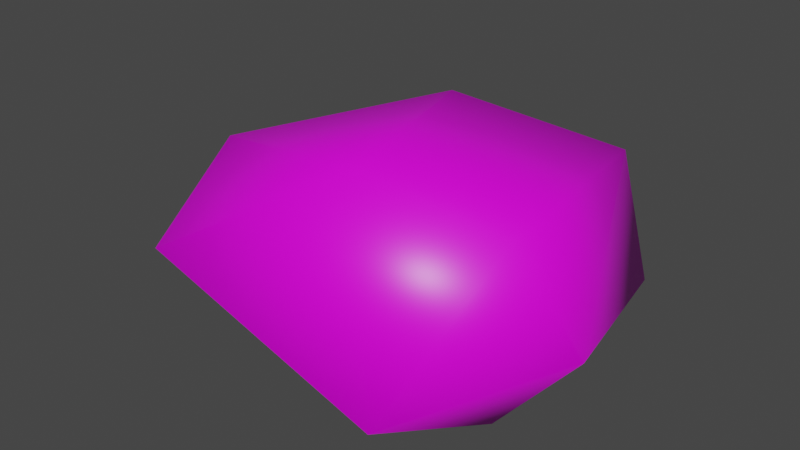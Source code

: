 # Source: rock4.blend  (saved by Blender 2.92.15; exported with 4.5.12 LTS)
import bpy
from mathutils import Matrix  # noqa: F401  (used for matrix-valued properties, if any)

bpy.ops.wm.read_factory_settings(use_empty=True)
scene = bpy.context.scene
scene.name = 'Scene'

# ---- collections
col_collection = bpy.data.collections.new('Collection'); scene.collection.children.link(col_collection)

# ---- images (referenced by path relative to the original .blend; pixels are not part of the script)
import os
ASSET_DIR = os.environ.get("B2B_ASSET_DIR", "")  # directory of the original .blend (textures are referenced by path, not embedded)
HERE = os.path.dirname(os.path.abspath(__file__))  # packed textures are extracted next to this script under _unpacked/

def load_image(name, relpath, width, height, colorspace="sRGB"):
    """Load a texture the original file referenced (path relative to the .blend, or extracted next to this script)."""
    p = next((c for c in (os.path.join(HERE, relpath), os.path.join(ASSET_DIR, relpath)) if relpath and os.path.exists(c)), "")
    if p:
        img = bpy.data.images.load(p, check_existing=True)
        img.name = name
    else:  # same state as the original file: an image datablock whose file is absent (Cycles renders it pink)
        img = bpy.data.images.new(name, width, height)
        img.source = "FILE"
        img.filepath = "//" + (relpath or name)
    img.colorspace_settings.name = colorspace
    return img
img_rock024_1k_color_jpg = load_image('Rock024_1K_Color.jpg', 'Rock024_1K_Color.jpg', 1024, 1024, 'sRGB')

# ---- materials (node trees are filled in below, after node groups)
mat_material = bpy.data.materials.new('Material')
mat_material.alpha_threshold = 0.0
mat_material.use_transparent_shadow = False
mat_material.line_color = (0.0, 0.0, 0.0, 1.0)

# ---- material node trees
mat_material.use_nodes = True; mat_material.node_tree.nodes.clear()
_N = mat_material.node_tree.nodes; _L = mat_material.node_tree.links
n0 = _N.new('ShaderNodeOutputMaterial'); n0.name = 'Material Output'; n0.location = (300, 300)
n1 = _N.new('ShaderNodeBsdfPrincipled'); n1.name = 'Principled BSDF'; n1.location = (10, 300)
n1.distribution = 'GGX'
n1.subsurface_method = 'BURLEY'
n1.inputs[2].default_value = 0.4
n1.inputs[3].default_value = 1.45
n1.inputs[27].default_value = (0.0, 0.0, 0.0, 1.0)
n1.inputs[28].default_value = 1.0
n2 = _N.new('ShaderNodeTexImage'); n2.name = 'Image Texture'; n2.location = (-371, 143)
n2.image = img_rock024_1k_color_jpg
_L.new(n1.outputs[0], n0.inputs[0])
_L.new(n2.outputs[0], n1.inputs[0])
n0.is_active_output = True

# ---- world
world_world = bpy.data.worlds.new('World'); scene.world = world_world
world_world.use_nodes = True; world_world.node_tree.nodes.clear()
_N = world_world.node_tree.nodes; _L = world_world.node_tree.links
n0 = _N.new('ShaderNodeOutputWorld'); n0.name = 'World Output'; n0.location = (300, 300)
n1 = _N.new('ShaderNodeBackground'); n1.name = 'Background'; n1.location = (10, 300)
n1.inputs[0].default_value = (0.05088, 0.05088, 0.05088, 1.0)
_L.new(n1.outputs[0], n0.inputs[0])
n0.is_active_output = True
world_world.color = (0.05088, 0.05088, 0.05088)
world_world.use_sun_shadow = False
world_world.sun_shadow_jitter_overblur = 0.0

# ---- meshes
me_cube = bpy.data.meshes.new('Cube')
me_cube.from_pydata([(0.1341, 0.6016, 0.7858), (-0.1918, 0.5969, -0.4264), (-1.227, -0.408, 0.8128), (1.275, -0.2303, 0.4076), (0.9283, -0.6116, 0.6655), (0.6103, -0.4905, 1.249), (0.9331, 0.3886, 0.5689), (-0.9713, 0.434, 0.6026), (-0.8104, -0.07385, -0.7471), (-1.587, -0.4914, 0.01828), (-0.9047, 0.002413, 1.244), (0.961, -0.4144, -0.8085), (-0.03601, -0.6354, -0.8931), (0.4808, -0.6547, -0.2724), (-0.3482, -0.7377, 0.639), (0.7282, 0.3329, -0.8557), (0.1839, -0.3046, -1.073)], [], [(6, 3, 15), (14, 5, 2), (2, 5, 10), (0, 1, 7), (8, 9, 7), (8, 7, 1), (2, 10, 9), (14, 2, 9), (9, 12, 14), (12, 13, 14), (13, 4, 14), (6, 15, 1), (1, 16, 8), (1, 15, 16), (15, 11, 16), (15, 3, 11), (11, 3, 4), (11, 4, 13), (3, 5, 4), (5, 3, 6), (5, 6, 0), (6, 1, 0), (0, 7, 10), (9, 10, 7), (16, 11, 12), (12, 11, 13), (8, 16, 12), (8, 12, 9), (5, 14, 4), (10, 5, 0)])
me_cube.polygons.foreach_set('use_smooth', [True] * 30)
_uv = me_cube.uv_layers.new(name='UVMap')
_uv.uv.foreach_set('vector', [0.551, 0.5174, 0.5089, 0.4956, 0.5757, 0.4694, 0.4099, 0.3948, 0.3416, 0.43, 0.4292, 0.3392, 0.4292, 0.3392, 0.3416, 0.43, 0.3927, 0.3443, 0.5425, 0.4419, 0.555, 0.3594, 0.6145, 0.4229, 0.4019, 0.6363, 0.348, 0.6191, 0.4019, 0.5545, 0.593, 0.3392, 0.6145, 0.4229, 0.555, 0.3594, 0.3416, 0.5608, 0.3626, 0.5205, 0.348, 0.6191, 0.4099, 0.3948, 0.4292, 0.3392, 0.4875, 0.3453, 0.4875, 0.3453, 0.4875, 0.4653, 0.4099, 0.3948, 0.4875, 0.4653, 0.4341, 0.4739, 0.4099, 0.3948, 0.4341, 0.4739, 0.3647, 0.4678, 0.4099, 0.3948, 0.4875, 0.4353, 0.4902, 0.3401, 0.555, 0.3594, 0.5757, 0.5882, 0.6355, 0.5681, 0.628, 0.6261, 0.5757, 0.5882, 0.5867, 0.5368, 0.6355, 0.5681, 0.5867, 0.5368, 0.6334, 0.5127, 0.6355, 0.5681, 0.5867, 0.5368, 0.6104, 0.4694, 0.6334, 0.5127, 0.4483, 0.5205, 0.3671, 0.4977, 0.3647, 0.4678, 0.4483, 0.5205, 0.3647, 0.4678, 0.4341, 0.4739, 0.5089, 0.4956, 0.4911, 0.5666, 0.4875, 0.5263, 0.4911, 0.5666, 0.5089, 0.4956, 0.551, 0.5174, 0.4911, 0.5666, 0.551, 0.5174, 0.5757, 0.5673, 0.4875, 0.4353, 0.555, 0.3594, 0.5425, 0.4419, 0.5425, 0.4419, 0.6145, 0.4229, 0.6145, 0.4694, 0.348, 0.6191, 0.3626, 0.5205, 0.4019, 0.5545, 0.6355, 0.5681, 0.6334, 0.5127, 0.6584, 0.5743, 0.4875, 0.4653, 0.4483, 0.5205, 0.4341, 0.4739, 0.628, 0.6261, 0.6355, 0.5681, 0.6584, 0.5743, 0.628, 0.6261, 0.6584, 0.5743, 0.6584, 0.6537, 0.3416, 0.43, 0.4099, 0.3948, 0.3647, 0.4678, 0.5504, 0.6436, 0.4911, 0.5666, 0.5757, 0.5673])
me_cube.materials.append(mat_material)
me_cube.use_remesh_preserve_volume = False
me_cube.use_remesh_preserve_attributes = False
me_cube.use_mirror_vertex_groups = False
me_cube.update()

# ---- objects
ob_cube = bpy.data.objects.new('Cube', me_cube)

# ---- transforms, parenting, visibility, modifiers, constraints
ob_cube.location = (0.0, 0.0, 0.0)
ob_cube.rotation_euler = (1.571, -0.0, 0.0)
ob_cube.lock_rotations_4d = False
ob_cube.empty_display_type = 'ARROWS'
ob_cube.lineart.crease_threshold = 0.0

# ---- collection membership
col_collection.objects.link(ob_cube)

# ---- scene / render settings (as saved in the file)
scene.frame_start = 1; scene.frame_end = 250; scene.frame_set(1)
scene.render.engine = 'BLENDER_EEVEE_NEXT'
scene.cycles.use_denoising = False
scene.cycles.samples = 128
scene.cycles.sampling_pattern = 'TABULATED_SOBOL'
scene.cycles.use_adaptive_sampling = False
scene.cycles.use_light_tree = False
scene.view_settings.view_transform = 'Filmic'
bpy.context.view_layer.update()

# ---- added for rendering (the .blend has no active camera and no usable light): camera, sun
cam_auto = bpy.data.cameras.new('AutoCamera')
cam_auto.lens = 50.0
cam_auto.sensor_width = 36.0
cam_auto.clip_end = 1000.0
ob_auto_camera = bpy.data.objects.new('AutoCamera', cam_auto)
scene.collection.objects.link(ob_auto_camera)
ob_auto_camera.location = (3.47201, -4.44218, 2.83453)
ob_auto_camera.rotation_euler = (1.09748, -7.21219e-08, 0.694738)
scene.camera = ob_auto_camera
light_auto_sun = bpy.data.lights.new('AutoSun', 'SUN')
light_auto_sun.energy = 3.0
light_auto_sun.angle = 0.0523599
ob_auto_sun = bpy.data.objects.new('AutoSun', light_auto_sun)
scene.collection.objects.link(ob_auto_sun)
ob_auto_sun.rotation_euler = (0.872665, 0.174533, 0.523599)
bpy.context.view_layer.update()
